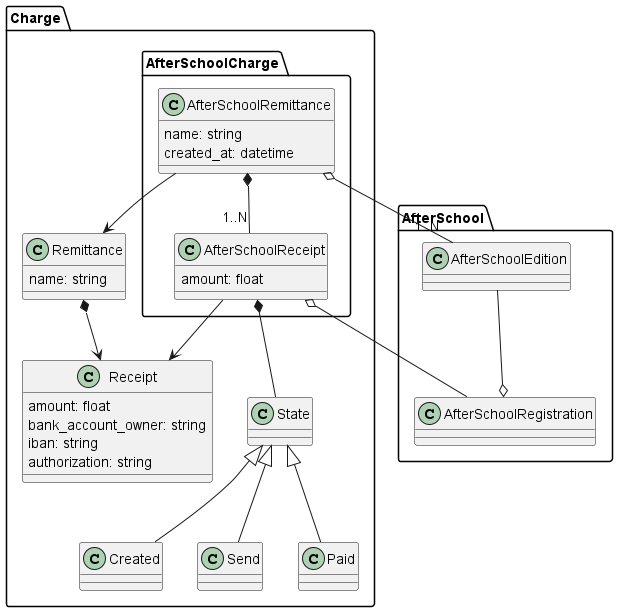

The diagram above was rendered by PlantUML. Its source (embedded in the PNG):
@startuml
package Charge{
    package AfterSchoolCharge{
        class AfterSchoolRemittance{
            name: string
            created_at: datetime
        }
        class AfterSchoolReceipt {
            amount: float
        }
    }

    class State
    class Created
    class Send
    class Paid
    State <|-- Created
    State <|-- Send
    State <|-- Paid

    class Remittance {
        name: string
    }
    class Receipt {
        amount: float
        bank_account_owner: string
        iban: string
        authorization: string
    }

    Remittance *--> Receipt

    AfterSchoolReceipt --> Receipt
    AfterSchoolRemittance --> Remittance

    AfterSchoolReceipt *-- State
    AfterSchoolRemittance *-- "1..N" AfterSchoolReceipt
}


package AfterSchool{
    class AfterSchoolEdition
    class AfterSchoolRegistration
}
AfterSchoolRemittance o-- "1..N" AfterSchoolEdition
AfterSchoolReceipt o-- AfterSchoolRegistration
AfterSchoolEdition --o AfterSchoolRegistration
@enduml